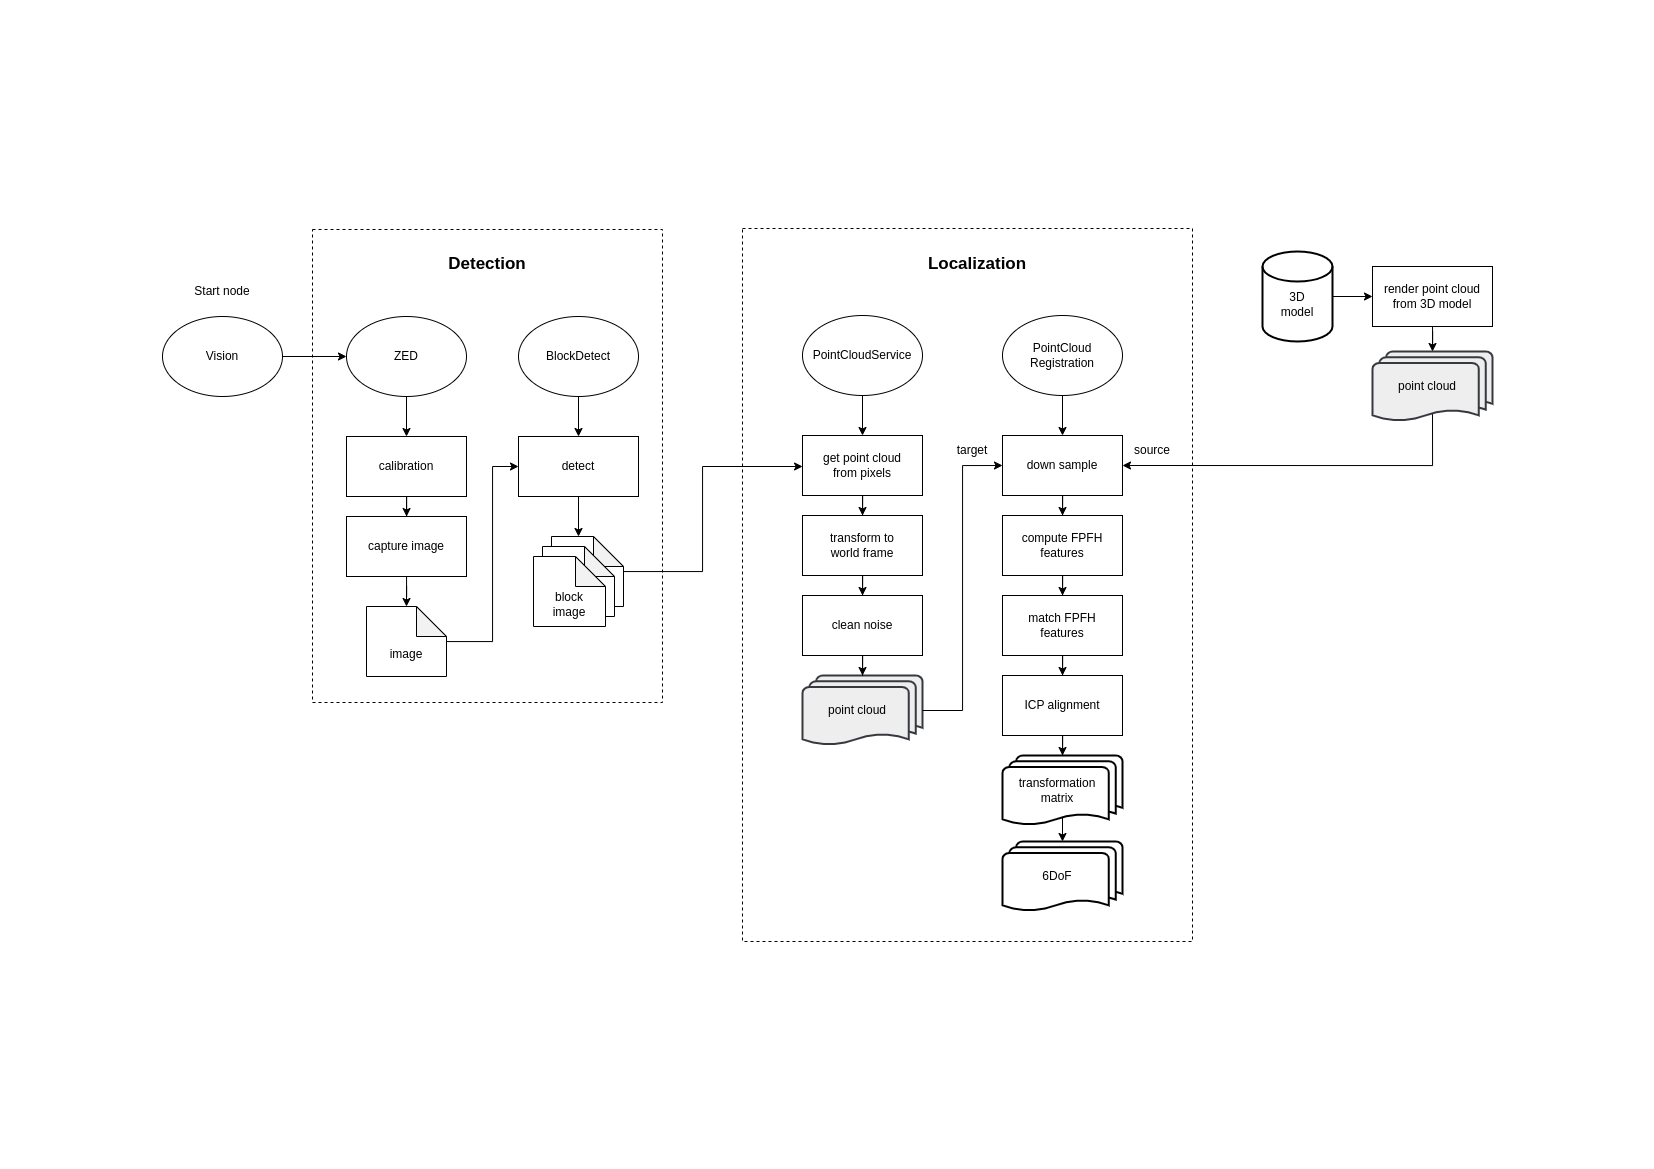

The diagram above was exported from draw.io. Its source (the exported page's mxGraphModel, read from the mxfile embedded in the PNG):
<mxGraphModel dx="1687" dy="912" grid="1" gridSize="10" guides="1" tooltips="1" connect="1" arrows="1" fold="1" page="1" pageScale="1" pageWidth="1654" pageHeight="1169" math="0" shadow="0">
  <root>
    <mxCell id="0" />
    <mxCell id="1" parent="0" />
    <mxCell id="DsfsQtV8DDLpmA5Cpi0f-85" value="" style="rounded=0;whiteSpace=wrap;html=1;dashed=1;" vertex="1" parent="1">
      <mxGeometry x="742" y="228" width="450" height="713" as="geometry" />
    </mxCell>
    <mxCell id="DsfsQtV8DDLpmA5Cpi0f-82" value="" style="rounded=0;whiteSpace=wrap;html=1;dashed=1;" vertex="1" parent="1">
      <mxGeometry x="312" y="229" width="350" height="473" as="geometry" />
    </mxCell>
    <mxCell id="DsfsQtV8DDLpmA5Cpi0f-12" value="detect" style="rounded=0;whiteSpace=wrap;html=1;" vertex="1" parent="1">
      <mxGeometry x="518" y="436" width="120" height="60" as="geometry" />
    </mxCell>
    <mxCell id="DsfsQtV8DDLpmA5Cpi0f-75" style="edgeStyle=orthogonalEdgeStyle;rounded=0;orthogonalLoop=1;jettySize=auto;html=1;entryX=0.5;entryY=0;entryDx=0;entryDy=0;" edge="1" parent="1" source="DsfsQtV8DDLpmA5Cpi0f-20" target="DsfsQtV8DDLpmA5Cpi0f-74">
      <mxGeometry relative="1" as="geometry" />
    </mxCell>
    <mxCell id="DsfsQtV8DDLpmA5Cpi0f-20" value="ZED" style="ellipse;whiteSpace=wrap;html=1;" vertex="1" parent="1">
      <mxGeometry x="346" y="316" width="120" height="80" as="geometry" />
    </mxCell>
    <mxCell id="DsfsQtV8DDLpmA5Cpi0f-24" style="edgeStyle=orthogonalEdgeStyle;rounded=0;orthogonalLoop=1;jettySize=auto;html=1;entryX=0.5;entryY=0;entryDx=0;entryDy=0;" edge="1" parent="1" source="DsfsQtV8DDLpmA5Cpi0f-23" target="DsfsQtV8DDLpmA5Cpi0f-12">
      <mxGeometry relative="1" as="geometry" />
    </mxCell>
    <mxCell id="DsfsQtV8DDLpmA5Cpi0f-23" value="BlockDetect" style="ellipse;whiteSpace=wrap;html=1;" vertex="1" parent="1">
      <mxGeometry x="518" y="316" width="120" height="80" as="geometry" />
    </mxCell>
    <mxCell id="DsfsQtV8DDLpmA5Cpi0f-25" value="PointCloudService" style="ellipse;whiteSpace=wrap;html=1;" vertex="1" parent="1">
      <mxGeometry x="802" y="315" width="120" height="80" as="geometry" />
    </mxCell>
    <mxCell id="DsfsQtV8DDLpmA5Cpi0f-79" style="edgeStyle=orthogonalEdgeStyle;rounded=0;orthogonalLoop=1;jettySize=auto;html=1;entryX=0;entryY=0.5;entryDx=0;entryDy=0;" edge="1" parent="1" source="DsfsQtV8DDLpmA5Cpi0f-28" target="DsfsQtV8DDLpmA5Cpi0f-12">
      <mxGeometry relative="1" as="geometry">
        <Array as="points">
          <mxPoint x="492" y="641" />
          <mxPoint x="492" y="466" />
        </Array>
      </mxGeometry>
    </mxCell>
    <mxCell id="DsfsQtV8DDLpmA5Cpi0f-28" value="image" style="shape=note;whiteSpace=wrap;html=1;backgroundOutline=1;darkOpacity=0.05;verticalAlign=bottom;labelPosition=center;verticalLabelPosition=middle;align=center;spacingBottom=13;" vertex="1" parent="1">
      <mxGeometry x="366" y="606" width="80" height="70" as="geometry" />
    </mxCell>
    <mxCell id="DsfsQtV8DDLpmA5Cpi0f-33" value="" style="group" vertex="1" connectable="0" parent="1">
      <mxGeometry x="533" y="536" width="90" height="90" as="geometry" />
    </mxCell>
    <mxCell id="DsfsQtV8DDLpmA5Cpi0f-27" value="block&lt;br&gt;image" style="shape=note;whiteSpace=wrap;html=1;backgroundOutline=1;darkOpacity=0.05;verticalAlign=bottom;labelPosition=center;verticalLabelPosition=middle;align=center;spacingBottom=5;" vertex="1" parent="DsfsQtV8DDLpmA5Cpi0f-33">
      <mxGeometry x="18" width="72" height="70" as="geometry" />
    </mxCell>
    <mxCell id="DsfsQtV8DDLpmA5Cpi0f-31" value="block&lt;br&gt;image" style="shape=note;whiteSpace=wrap;html=1;backgroundOutline=1;darkOpacity=0.05;verticalAlign=bottom;labelPosition=center;verticalLabelPosition=middle;align=center;spacingBottom=5;" vertex="1" parent="DsfsQtV8DDLpmA5Cpi0f-33">
      <mxGeometry x="9" y="10" width="72" height="70" as="geometry" />
    </mxCell>
    <mxCell id="DsfsQtV8DDLpmA5Cpi0f-32" value="block&lt;br&gt;image" style="shape=note;whiteSpace=wrap;html=1;backgroundOutline=1;darkOpacity=0.05;verticalAlign=bottom;labelPosition=center;verticalLabelPosition=middle;align=center;spacingBottom=5;" vertex="1" parent="DsfsQtV8DDLpmA5Cpi0f-33">
      <mxGeometry y="20" width="72" height="70" as="geometry" />
    </mxCell>
    <mxCell id="DsfsQtV8DDLpmA5Cpi0f-38" style="edgeStyle=orthogonalEdgeStyle;rounded=0;orthogonalLoop=1;jettySize=auto;html=1;entryX=0.375;entryY=0;entryDx=0;entryDy=0;entryPerimeter=0;" edge="1" parent="1" source="DsfsQtV8DDLpmA5Cpi0f-12" target="DsfsQtV8DDLpmA5Cpi0f-27">
      <mxGeometry relative="1" as="geometry" />
    </mxCell>
    <mxCell id="DsfsQtV8DDLpmA5Cpi0f-39" value="get point cloud&lt;br&gt;from pixels" style="rounded=0;whiteSpace=wrap;html=1;" vertex="1" parent="1">
      <mxGeometry x="802" y="435" width="120" height="60" as="geometry" />
    </mxCell>
    <mxCell id="DsfsQtV8DDLpmA5Cpi0f-41" style="edgeStyle=orthogonalEdgeStyle;rounded=0;orthogonalLoop=1;jettySize=auto;html=1;entryX=0.5;entryY=0;entryDx=0;entryDy=0;" edge="1" parent="1" source="DsfsQtV8DDLpmA5Cpi0f-25" target="DsfsQtV8DDLpmA5Cpi0f-39">
      <mxGeometry relative="1" as="geometry" />
    </mxCell>
    <mxCell id="DsfsQtV8DDLpmA5Cpi0f-40" style="edgeStyle=orthogonalEdgeStyle;rounded=0;orthogonalLoop=1;jettySize=auto;html=1;entryX=0;entryY=0.5;entryDx=0;entryDy=0;" edge="1" parent="1" source="DsfsQtV8DDLpmA5Cpi0f-27" target="DsfsQtV8DDLpmA5Cpi0f-39">
      <mxGeometry relative="1" as="geometry">
        <Array as="points">
          <mxPoint x="702" y="571" />
          <mxPoint x="702" y="466" />
          <mxPoint x="802" y="466" />
        </Array>
      </mxGeometry>
    </mxCell>
    <mxCell id="DsfsQtV8DDLpmA5Cpi0f-42" value="point cloud" style="strokeWidth=2;html=1;shape=mxgraph.flowchart.multi-document;whiteSpace=wrap;spacingRight=10;fillColor=#eeeeee;strokeColor=#36393d;" vertex="1" parent="1">
      <mxGeometry x="802" y="675" width="120" height="70" as="geometry" />
    </mxCell>
    <mxCell id="DsfsQtV8DDLpmA5Cpi0f-44" value="transform to&lt;br&gt;world frame" style="rounded=0;whiteSpace=wrap;html=1;" vertex="1" parent="1">
      <mxGeometry x="802" y="515" width="120" height="60" as="geometry" />
    </mxCell>
    <mxCell id="DsfsQtV8DDLpmA5Cpi0f-46" style="edgeStyle=orthogonalEdgeStyle;rounded=0;orthogonalLoop=1;jettySize=auto;html=1;entryX=0.5;entryY=0;entryDx=0;entryDy=0;" edge="1" parent="1" source="DsfsQtV8DDLpmA5Cpi0f-39" target="DsfsQtV8DDLpmA5Cpi0f-44">
      <mxGeometry relative="1" as="geometry" />
    </mxCell>
    <mxCell id="DsfsQtV8DDLpmA5Cpi0f-48" style="edgeStyle=orthogonalEdgeStyle;rounded=0;orthogonalLoop=1;jettySize=auto;html=1;entryX=0.5;entryY=0;entryDx=0;entryDy=0;entryPerimeter=0;" edge="1" parent="1" source="DsfsQtV8DDLpmA5Cpi0f-45" target="DsfsQtV8DDLpmA5Cpi0f-42">
      <mxGeometry relative="1" as="geometry" />
    </mxCell>
    <mxCell id="DsfsQtV8DDLpmA5Cpi0f-45" value="clean noise" style="rounded=0;whiteSpace=wrap;html=1;" vertex="1" parent="1">
      <mxGeometry x="802" y="595" width="120" height="60" as="geometry" />
    </mxCell>
    <mxCell id="DsfsQtV8DDLpmA5Cpi0f-47" style="edgeStyle=orthogonalEdgeStyle;rounded=0;orthogonalLoop=1;jettySize=auto;html=1;entryX=0.5;entryY=0;entryDx=0;entryDy=0;" edge="1" parent="1" source="DsfsQtV8DDLpmA5Cpi0f-44" target="DsfsQtV8DDLpmA5Cpi0f-45">
      <mxGeometry relative="1" as="geometry" />
    </mxCell>
    <mxCell id="DsfsQtV8DDLpmA5Cpi0f-49" value="PointCloud&lt;br&gt;Registration" style="ellipse;whiteSpace=wrap;html=1;fontSize=12;" vertex="1" parent="1">
      <mxGeometry x="1002" y="315" width="120" height="80" as="geometry" />
    </mxCell>
    <mxCell id="DsfsQtV8DDLpmA5Cpi0f-50" value="down sample" style="rounded=0;whiteSpace=wrap;html=1;" vertex="1" parent="1">
      <mxGeometry x="1002" y="435" width="120" height="60" as="geometry" />
    </mxCell>
    <mxCell id="DsfsQtV8DDLpmA5Cpi0f-51" style="edgeStyle=orthogonalEdgeStyle;rounded=0;orthogonalLoop=1;jettySize=auto;html=1;entryX=0;entryY=0.5;entryDx=0;entryDy=0;" edge="1" parent="1" source="DsfsQtV8DDLpmA5Cpi0f-42" target="DsfsQtV8DDLpmA5Cpi0f-50">
      <mxGeometry relative="1" as="geometry" />
    </mxCell>
    <mxCell id="DsfsQtV8DDLpmA5Cpi0f-52" style="edgeStyle=orthogonalEdgeStyle;rounded=0;orthogonalLoop=1;jettySize=auto;html=1;entryX=0.5;entryY=0;entryDx=0;entryDy=0;" edge="1" parent="1" source="DsfsQtV8DDLpmA5Cpi0f-49" target="DsfsQtV8DDLpmA5Cpi0f-50">
      <mxGeometry relative="1" as="geometry" />
    </mxCell>
    <mxCell id="DsfsQtV8DDLpmA5Cpi0f-53" value="compute FPFH features" style="rounded=0;whiteSpace=wrap;html=1;" vertex="1" parent="1">
      <mxGeometry x="1002" y="515" width="120" height="60" as="geometry" />
    </mxCell>
    <mxCell id="DsfsQtV8DDLpmA5Cpi0f-54" style="edgeStyle=orthogonalEdgeStyle;rounded=0;orthogonalLoop=1;jettySize=auto;html=1;entryX=0.5;entryY=0;entryDx=0;entryDy=0;" edge="1" parent="1" source="DsfsQtV8DDLpmA5Cpi0f-50" target="DsfsQtV8DDLpmA5Cpi0f-53">
      <mxGeometry relative="1" as="geometry" />
    </mxCell>
    <mxCell id="DsfsQtV8DDLpmA5Cpi0f-55" value="3D&lt;br&gt;model" style="strokeWidth=2;html=1;shape=mxgraph.flowchart.database;whiteSpace=wrap;spacingTop=17;" vertex="1" parent="1">
      <mxGeometry x="1262" y="251" width="70" height="90" as="geometry" />
    </mxCell>
    <mxCell id="DsfsQtV8DDLpmA5Cpi0f-56" value="render point cloud&lt;br&gt;from 3D model" style="rounded=0;whiteSpace=wrap;html=1;" vertex="1" parent="1">
      <mxGeometry x="1372" y="266" width="120" height="60" as="geometry" />
    </mxCell>
    <mxCell id="DsfsQtV8DDLpmA5Cpi0f-57" style="edgeStyle=orthogonalEdgeStyle;rounded=0;orthogonalLoop=1;jettySize=auto;html=1;entryX=0;entryY=0.5;entryDx=0;entryDy=0;" edge="1" parent="1" source="DsfsQtV8DDLpmA5Cpi0f-55" target="DsfsQtV8DDLpmA5Cpi0f-56">
      <mxGeometry relative="1" as="geometry" />
    </mxCell>
    <mxCell id="DsfsQtV8DDLpmA5Cpi0f-60" style="edgeStyle=orthogonalEdgeStyle;rounded=0;orthogonalLoop=1;jettySize=auto;html=1;entryX=1;entryY=0.5;entryDx=0;entryDy=0;exitX=0.5;exitY=0.88;exitDx=0;exitDy=0;exitPerimeter=0;" edge="1" parent="1" source="DsfsQtV8DDLpmA5Cpi0f-58" target="DsfsQtV8DDLpmA5Cpi0f-50">
      <mxGeometry relative="1" as="geometry">
        <Array as="points">
          <mxPoint x="1432" y="465" />
        </Array>
      </mxGeometry>
    </mxCell>
    <mxCell id="DsfsQtV8DDLpmA5Cpi0f-58" value="point cloud" style="strokeWidth=2;html=1;shape=mxgraph.flowchart.multi-document;whiteSpace=wrap;spacingRight=10;fillColor=#eeeeee;strokeColor=#36393d;" vertex="1" parent="1">
      <mxGeometry x="1372" y="351" width="120" height="70" as="geometry" />
    </mxCell>
    <mxCell id="DsfsQtV8DDLpmA5Cpi0f-59" style="edgeStyle=orthogonalEdgeStyle;rounded=0;orthogonalLoop=1;jettySize=auto;html=1;entryX=0.5;entryY=0;entryDx=0;entryDy=0;entryPerimeter=0;" edge="1" parent="1" source="DsfsQtV8DDLpmA5Cpi0f-56" target="DsfsQtV8DDLpmA5Cpi0f-58">
      <mxGeometry relative="1" as="geometry" />
    </mxCell>
    <mxCell id="DsfsQtV8DDLpmA5Cpi0f-61" value="match FPFH&lt;br&gt;features" style="rounded=0;whiteSpace=wrap;html=1;" vertex="1" parent="1">
      <mxGeometry x="1002" y="595" width="120" height="60" as="geometry" />
    </mxCell>
    <mxCell id="DsfsQtV8DDLpmA5Cpi0f-62" style="edgeStyle=orthogonalEdgeStyle;rounded=0;orthogonalLoop=1;jettySize=auto;html=1;entryX=0.5;entryY=0;entryDx=0;entryDy=0;" edge="1" parent="1" source="DsfsQtV8DDLpmA5Cpi0f-53" target="DsfsQtV8DDLpmA5Cpi0f-61">
      <mxGeometry relative="1" as="geometry" />
    </mxCell>
    <mxCell id="DsfsQtV8DDLpmA5Cpi0f-63" value="target" style="text;html=1;strokeColor=none;fillColor=none;align=center;verticalAlign=middle;whiteSpace=wrap;rounded=0;" vertex="1" parent="1">
      <mxGeometry x="942" y="435" width="60" height="30" as="geometry" />
    </mxCell>
    <mxCell id="DsfsQtV8DDLpmA5Cpi0f-64" value="source" style="text;html=1;strokeColor=none;fillColor=none;align=center;verticalAlign=middle;whiteSpace=wrap;rounded=0;" vertex="1" parent="1">
      <mxGeometry x="1122" y="435" width="60" height="30" as="geometry" />
    </mxCell>
    <mxCell id="DsfsQtV8DDLpmA5Cpi0f-65" value="ICP alignment" style="rounded=0;whiteSpace=wrap;html=1;" vertex="1" parent="1">
      <mxGeometry x="1002" y="675" width="120" height="60" as="geometry" />
    </mxCell>
    <mxCell id="DsfsQtV8DDLpmA5Cpi0f-66" style="edgeStyle=orthogonalEdgeStyle;rounded=0;orthogonalLoop=1;jettySize=auto;html=1;entryX=0.5;entryY=0;entryDx=0;entryDy=0;" edge="1" parent="1" source="DsfsQtV8DDLpmA5Cpi0f-61" target="DsfsQtV8DDLpmA5Cpi0f-65">
      <mxGeometry relative="1" as="geometry" />
    </mxCell>
    <mxCell id="DsfsQtV8DDLpmA5Cpi0f-81" style="edgeStyle=orthogonalEdgeStyle;rounded=0;orthogonalLoop=1;jettySize=auto;html=1;exitX=0.5;exitY=0.88;exitDx=0;exitDy=0;exitPerimeter=0;entryX=0.5;entryY=0;entryDx=0;entryDy=0;entryPerimeter=0;" edge="1" parent="1" source="DsfsQtV8DDLpmA5Cpi0f-67" target="DsfsQtV8DDLpmA5Cpi0f-69">
      <mxGeometry relative="1" as="geometry" />
    </mxCell>
    <mxCell id="DsfsQtV8DDLpmA5Cpi0f-67" value="transformation&lt;br&gt;matrix" style="strokeWidth=2;html=1;shape=mxgraph.flowchart.multi-document;whiteSpace=wrap;spacingRight=10;" vertex="1" parent="1">
      <mxGeometry x="1002" y="755" width="120" height="70" as="geometry" />
    </mxCell>
    <mxCell id="DsfsQtV8DDLpmA5Cpi0f-68" style="edgeStyle=orthogonalEdgeStyle;rounded=0;orthogonalLoop=1;jettySize=auto;html=1;entryX=0.5;entryY=0;entryDx=0;entryDy=0;entryPerimeter=0;" edge="1" parent="1" source="DsfsQtV8DDLpmA5Cpi0f-65" target="DsfsQtV8DDLpmA5Cpi0f-67">
      <mxGeometry relative="1" as="geometry" />
    </mxCell>
    <mxCell id="DsfsQtV8DDLpmA5Cpi0f-69" value="6DoF" style="strokeWidth=2;html=1;shape=mxgraph.flowchart.multi-document;whiteSpace=wrap;spacingRight=10;" vertex="1" parent="1">
      <mxGeometry x="1002" y="841" width="120" height="70" as="geometry" />
    </mxCell>
    <mxCell id="DsfsQtV8DDLpmA5Cpi0f-71" value="" style="group" vertex="1" connectable="0" parent="1">
      <mxGeometry x="162" y="276" width="120" height="120" as="geometry" />
    </mxCell>
    <mxCell id="DsfsQtV8DDLpmA5Cpi0f-2" value="Start node" style="text;html=1;strokeColor=none;fillColor=none;align=center;verticalAlign=middle;whiteSpace=wrap;rounded=0;" vertex="1" parent="DsfsQtV8DDLpmA5Cpi0f-71">
      <mxGeometry x="30" width="60" height="30" as="geometry" />
    </mxCell>
    <mxCell id="DsfsQtV8DDLpmA5Cpi0f-19" value="Vision" style="ellipse;whiteSpace=wrap;html=1;" vertex="1" parent="DsfsQtV8DDLpmA5Cpi0f-71">
      <mxGeometry y="40" width="120" height="80" as="geometry" />
    </mxCell>
    <mxCell id="DsfsQtV8DDLpmA5Cpi0f-22" style="edgeStyle=orthogonalEdgeStyle;rounded=0;orthogonalLoop=1;jettySize=auto;html=1;entryX=0;entryY=0.5;entryDx=0;entryDy=0;" edge="1" parent="1" source="DsfsQtV8DDLpmA5Cpi0f-19" target="DsfsQtV8DDLpmA5Cpi0f-20">
      <mxGeometry relative="1" as="geometry" />
    </mxCell>
    <mxCell id="DsfsQtV8DDLpmA5Cpi0f-77" style="edgeStyle=orthogonalEdgeStyle;rounded=0;orthogonalLoop=1;jettySize=auto;html=1;" edge="1" parent="1" source="DsfsQtV8DDLpmA5Cpi0f-74" target="DsfsQtV8DDLpmA5Cpi0f-76">
      <mxGeometry relative="1" as="geometry" />
    </mxCell>
    <mxCell id="DsfsQtV8DDLpmA5Cpi0f-74" value="calibration" style="rounded=0;whiteSpace=wrap;html=1;" vertex="1" parent="1">
      <mxGeometry x="346" y="436" width="120" height="60" as="geometry" />
    </mxCell>
    <mxCell id="DsfsQtV8DDLpmA5Cpi0f-78" style="edgeStyle=orthogonalEdgeStyle;rounded=0;orthogonalLoop=1;jettySize=auto;html=1;entryX=0.5;entryY=0;entryDx=0;entryDy=0;entryPerimeter=0;" edge="1" parent="1" source="DsfsQtV8DDLpmA5Cpi0f-76" target="DsfsQtV8DDLpmA5Cpi0f-28">
      <mxGeometry relative="1" as="geometry" />
    </mxCell>
    <mxCell id="DsfsQtV8DDLpmA5Cpi0f-76" value="capture image" style="rounded=0;whiteSpace=wrap;html=1;" vertex="1" parent="1">
      <mxGeometry x="346" y="516" width="120" height="60" as="geometry" />
    </mxCell>
    <mxCell id="DsfsQtV8DDLpmA5Cpi0f-84" value="Detection" style="text;html=1;strokeColor=none;fillColor=none;align=center;verticalAlign=middle;whiteSpace=wrap;rounded=0;fontSize=17;fontStyle=1" vertex="1" parent="1">
      <mxGeometry x="437" y="249" width="100" height="30" as="geometry" />
    </mxCell>
    <mxCell id="DsfsQtV8DDLpmA5Cpi0f-86" value="Localization" style="text;html=1;strokeColor=none;fillColor=none;align=center;verticalAlign=middle;whiteSpace=wrap;rounded=0;fontSize=17;fontStyle=1" vertex="1" parent="1">
      <mxGeometry x="927" y="249" width="100" height="30" as="geometry" />
    </mxCell>
  </root>
</mxGraphModel>